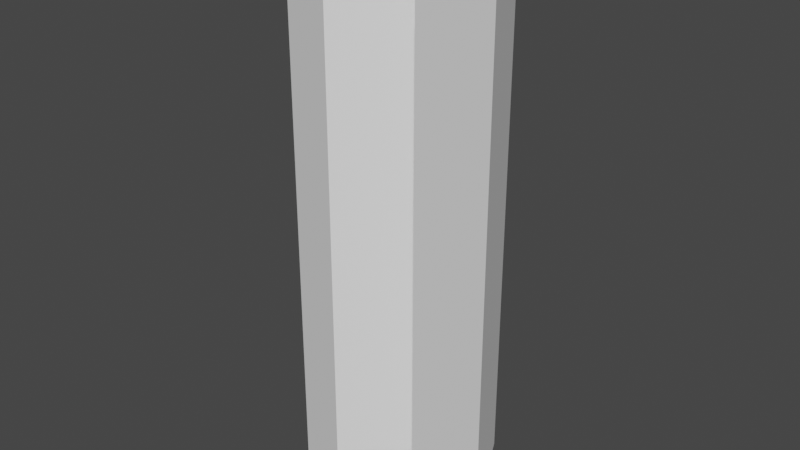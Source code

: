 # Source: Papel.blend  (saved by Blender 3.6.13; exported with 4.5.12 LTS)
import bpy
from mathutils import Matrix  # noqa: F401  (used for matrix-valued properties, if any)

bpy.ops.wm.read_factory_settings(use_empty=True)
scene = bpy.context.scene
scene.name = 'Scene'

# ---- collections
col_collection = bpy.data.collections.new('Collection'); scene.collection.children.link(col_collection)

# ---- materials (node trees are filled in below, after node groups)
mat_material = bpy.data.materials.new('Material')
mat_material.alpha_threshold = 0.0
mat_material.use_transparent_shadow = False
mat_material.roughness = 0.5
mat_material.line_color = (0.0, 0.0, 0.0, 1.0)
mat_material_001 = bpy.data.materials.new('Material.001')
mat_material_001.use_transparent_shadow = False

# ---- material node trees
mat_material.use_nodes = True; mat_material.node_tree.nodes.clear()
_N = mat_material.node_tree.nodes; _L = mat_material.node_tree.links
n0 = _N.new('ShaderNodeOutputMaterial'); n0.name = 'Material Output'; n0.location = (300, 300)
n1 = _N.new('ShaderNodeBsdfPrincipled'); n1.name = 'Principled BSDF'; n1.location = (10, 300)
n1.distribution = 'GGX'
n1.subsurface_method = 'RANDOM_WALK_SKIN'
n1.inputs[0].default_value = (1.0, 1.0, 1.0, 1.0)
n1.inputs[2].default_value = 1.0
n1.inputs[3].default_value = 1.45
n1.inputs[27].default_value = (0.0, 0.0, 0.0, 1.0)
n1.inputs[28].default_value = 1.0
_L.new(n1.outputs[0], n0.inputs[0])
n0.is_active_output = True
mat_material_001.use_nodes = True; mat_material_001.node_tree.nodes.clear()
_N = mat_material_001.node_tree.nodes; _L = mat_material_001.node_tree.links
n0 = _N.new('ShaderNodeBsdfPrincipled'); n0.name = 'Principled BSDF'; n0.location = (10, 300)
n0.distribution = 'GGX'
n0.subsurface_method = 'RANDOM_WALK_SKIN'
n0.inputs[0].default_value = (0.8, 0.5517, 0.3008, 1.0)
n0.inputs[2].default_value = 1.0
n0.inputs[3].default_value = 1.45
n0.inputs[27].default_value = (0.0, 0.0, 0.0, 1.0)
n0.inputs[28].default_value = 1.0
n1 = _N.new('ShaderNodeOutputMaterial'); n1.name = 'Material Output'; n1.location = (300, 300)
_L.new(n0.outputs[0], n1.inputs[0])
n1.is_active_output = True

# ---- world
world_world = bpy.data.worlds.new('World'); scene.world = world_world
world_world.use_nodes = True; world_world.node_tree.nodes.clear()
_N = world_world.node_tree.nodes; _L = world_world.node_tree.links
n0 = _N.new('ShaderNodeOutputWorld'); n0.name = 'World Output'; n0.location = (300, 300)
n1 = _N.new('ShaderNodeBackground'); n1.name = 'Background'; n1.location = (10, 300)
n1.inputs[0].default_value = (0.05088, 0.05088, 0.05088, 1.0)
_L.new(n1.outputs[0], n0.inputs[0])
n0.is_active_output = True
world_world.color = (0.05088, 0.05088, 0.05088)
world_world.use_sun_shadow = False
world_world.sun_shadow_jitter_overblur = 0.0

# ---- meshes
me_cube = bpy.data.meshes.new('Cube')
me_cube.from_pydata([(0.8536, 0.8536, 1.0), (0.8536, 0.8536, -1.0), (0.8536, -0.8536, 1.0), (0.8536, -0.8536, -1.0), (-0.8536, 0.8536, 1.0), (-0.8536, 0.8536, -1.0), (-0.8536, -0.8536, 1.0), (-0.8536, -0.8536, -1.0), (5.276e-08, 1.207, -1.0), (-1.055e-07, -1.207, 1.0), (-5.276e-08, -1.207, -1.0), (1.055e-07, 1.207, 1.0), (-1.207, 5.276e-08, -1.0), (1.207, -1.055e-07, 1.0), (-1.207, 1.055e-07, 1.0), (1.207, -5.276e-08, -1.0), (0.3508, 0.3508, -1.0), (0.3508, 0.3508, 1.0), (0.3508, -0.3508, 1.0), (0.3508, -0.3508, -1.0), (-0.3508, 0.3508, 1.0), (-0.3508, 0.3508, -1.0), (-0.3508, -0.3508, 1.0), (-0.3508, -0.3508, -1.0), (8.962e-09, 0.4961, -1.0), (-3.252e-08, -0.4961, 1.0), (-8.962e-09, -0.4961, -1.0), (3.252e-08, 0.4961, 1.0), (-0.4961, 8.962e-09, -1.0), (0.4961, -3.252e-08, 1.0), (-0.4961, 3.252e-08, 1.0), (0.4961, -8.962e-09, -1.0), (0.2735, 0.2735, -1.0), (0.2735, 0.2735, 1.0), (0.2735, -0.2735, 1.0), (0.2735, -0.2735, -1.0), (-0.2735, 0.2735, 1.0), (-0.2735, 0.2735, -1.0), (-0.2735, -0.2735, 1.0), (-0.2735, -0.2735, -1.0), (2.223e-09, 0.3867, -1.0), (-2.579e-08, -0.3867, 1.0), (-2.223e-09, -0.3867, -1.0), (2.579e-08, 0.3867, 1.0), (-0.3867, 2.223e-09, -1.0), (0.3867, -2.579e-08, 1.0), (-0.3867, 2.579e-08, 1.0), (0.3867, -2.223e-09, -1.0), (0.8536, 0.8536, 1.0), (0.8536, 0.8536, -1.0), (1.055e-07, 1.207, 1.0), (5.276e-08, 1.207, -1.0), (0.8536, 0.8536, 1.0), (0.8536, 0.8536, -1.0), (1.055e-07, 1.207, 1.0), (5.276e-08, 1.207, -1.0), (1.466, -0.3863, 1.0), (1.466, -0.3863, -1.0), (1.466, -1.603, 1.0), (1.466, -1.603, -1.0)], [], [(26, 19, 35, 42), (10, 7, 6, 9), (12, 5, 4, 14), (25, 22, 38, 41), (15, 3, 2, 13), (11, 8, 51, 50), (5, 8, 11, 4), (20, 27, 43, 36), (3, 10, 9, 2), (23, 26, 42, 39), (19, 31, 47, 35), (18, 25, 41, 34), (1, 15, 13, 0), (22, 30, 46, 38), (7, 12, 14, 6), (29, 18, 34, 45), (13, 2, 18, 29), (6, 14, 30, 22), (12, 7, 23, 28), (4, 11, 27, 20), (10, 3, 19, 26), (3, 15, 31, 19), (8, 5, 21, 24), (14, 4, 20, 30), (11, 0, 17, 27), (15, 1, 16, 31), (1, 8, 24, 16), (5, 12, 28, 21), (2, 9, 25, 18), (9, 6, 22, 25), (0, 13, 29, 17), (7, 10, 26, 23), (47, 45, 34, 35), (32, 33, 45, 47), (35, 34, 41, 42), (44, 46, 36, 37), (42, 41, 38, 39), (37, 36, 43, 40), (39, 38, 46, 44), (40, 43, 33, 32), (24, 21, 37, 40), (30, 20, 36, 46), (28, 23, 39, 44), (27, 17, 33, 43), (21, 28, 44, 37), (31, 16, 32, 47), (17, 29, 45, 33), (16, 24, 40, 32), (51, 49, 53, 55), (8, 1, 49, 51), (0, 11, 50, 48), (1, 0, 48, 49), (55, 53, 52, 54), (49, 48, 52, 53), (50, 51, 55, 54), (48, 50, 54, 52), (53, 52, 56, 57), (57, 56, 58, 59)])
me_cube.polygons.foreach_set('material_index', [1, 0, 0, 1, 0, 0, 0, 1, 0, 1, 1, 1, 0, 1, 0, 1, 0, 0, 0, 0, 0, 0, 0, 0, 0, 0, 0, 0, 0, 0, 0, 0, 1, 1, 1, 1, 1, 1, 1, 1, 1, 1, 1, 1, 1, 1, 1, 1, 0, 0, 0, 0, 0, 0, 0, 0, 0, 0])
_uv = me_cube.uv_layers.new(name='UVMap')
_uv.uv.foreach_set('vector', [0.375, 0.875, 0.375, 0.75, 0.375, 0.75, 0.375, 0.875, 0.375, 0.875, 0.375, 1.0, 0.625, 1.0, 0.625, 0.875, 0.375, 0.125, 0.375, 0.25, 0.625, 0.25, 0.625, 0.125, 0.625, 0.875, 0.625, 1.0, 0.625, 1.0, 0.625, 0.875, 0.375, 0.625, 0.375, 0.75, 0.625, 0.75, 0.625, 0.625, 0.625, 0.375, 0.375, 0.375, 0.375, 0.375, 0.625, 0.375, 0.375, 0.25, 0.375, 0.375, 0.625, 0.375, 0.625, 0.25, 0.625, 0.25, 0.625, 0.375, 0.625, 0.375, 0.625, 0.25, 0.375, 0.75, 0.375, 0.875, 0.625, 0.875, 0.625, 0.75, 0.375, 1.0, 0.375, 0.875, 0.375, 0.875, 0.375, 1.0, 0.375, 0.75, 0.375, 0.625, 0.375, 0.625, 0.375, 0.75, 0.625, 0.75, 0.625, 0.875, 0.625, 0.875, 0.625, 0.75, 0.375, 0.5, 0.375, 0.625, 0.625, 0.625, 0.625, 0.5, 0.625, 0.0, 0.625, 0.125, 0.625, 0.125, 0.625, 0.0, 0.375, 0.0, 0.375, 0.125, 0.625, 0.125, 0.625, 0.0, 0.625, 0.625, 0.625, 0.75, 0.625, 0.75, 0.625, 0.625, 0.625, 0.625, 0.625, 0.75, 0.625, 0.75, 0.625, 0.625, 0.625, 0.0, 0.625, 0.125, 0.625, 0.125, 0.625, 0.0, 0.375, 0.125, 0.375, 0.0, 0.375, 0.0, 0.375, 0.125, 0.625, 0.25, 0.625, 0.375, 0.625, 0.375, 0.625, 0.25, 0.375, 0.875, 0.375, 0.75, 0.375, 0.75, 0.375, 0.875, 0.375, 0.75, 0.375, 0.625, 0.375, 0.625, 0.375, 0.75, 0.375, 0.375, 0.375, 0.25, 0.375, 0.25, 0.375, 0.375, 0.625, 0.125, 0.625, 0.25, 0.625, 0.25, 0.625, 0.125, 0.625, 0.375, 0.625, 0.5, 0.625, 0.5, 0.625, 0.375, 0.375, 0.625, 0.375, 0.5, 0.375, 0.5, 0.375, 0.625, 0.375, 0.5, 0.375, 0.375, 0.375, 0.375, 0.375, 0.5, 0.375, 0.25, 0.375, 0.125, 0.375, 0.125, 0.375, 0.25, 0.625, 0.75, 0.625, 0.875, 0.625, 0.875, 0.625, 0.75, 0.625, 0.875, 0.625, 1.0, 0.625, 1.0, 0.625, 0.875, 0.625, 0.5, 0.625, 0.625, 0.625, 0.625, 0.625, 0.5, 0.375, 1.0, 0.375, 0.875, 0.375, 0.875, 0.375, 1.0, 0.375, 0.625, 0.625, 0.625, 0.625, 0.75, 0.375, 0.75, 0.375, 0.5, 0.625, 0.5, 0.625, 0.625, 0.375, 0.625, 0.375, 0.75, 0.625, 0.75, 0.625, 0.875, 0.375, 0.875, 0.375, 0.125, 0.625, 0.125, 0.625, 0.25, 0.375, 0.25, 0.375, 0.875, 0.625, 0.875, 0.625, 1.0, 0.375, 1.0, 0.375, 0.25, 0.625, 0.25, 0.625, 0.375, 0.375, 0.375, 0.375, 0.0, 0.625, 0.0, 0.625, 0.125, 0.375, 0.125, 0.375, 0.375, 0.625, 0.375, 0.625, 0.5, 0.375, 0.5, 0.375, 0.375, 0.375, 0.25, 0.375, 0.25, 0.375, 0.375, 0.625, 0.125, 0.625, 0.25, 0.625, 0.25, 0.625, 0.125, 0.375, 0.125, 0.375, 0.0, 0.375, 0.0, 0.375, 0.125, 0.625, 0.375, 0.625, 0.5, 0.625, 0.5, 0.625, 0.375, 0.375, 0.25, 0.375, 0.125, 0.375, 0.125, 0.375, 0.25, 0.375, 0.625, 0.375, 0.5, 0.375, 0.5, 0.375, 0.625, 0.625, 0.5, 0.625, 0.625, 0.625, 0.625, 0.625, 0.5, 0.375, 0.5, 0.375, 0.375, 0.375, 0.375, 0.375, 0.5, 0.375, 0.375, 0.375, 0.5, 0.375, 0.5, 0.375, 0.375, 0.375, 0.375, 0.375, 0.5, 0.375, 0.5, 0.375, 0.375, 0.625, 0.5, 0.625, 0.375, 0.625, 0.375, 0.625, 0.5, 0.375, 0.5, 0.625, 0.5, 0.625, 0.5, 0.375, 0.5, 0.375, 0.375, 0.375, 0.5, 0.625, 0.5, 0.625, 0.375, 0.375, 0.5, 0.625, 0.5, 0.625, 0.5, 0.375, 0.5, 0.625, 0.375, 0.375, 0.375, 0.375, 0.375, 0.625, 0.375, 0.625, 0.5, 0.625, 0.375, 0.625, 0.375, 0.625, 0.5, 0.375, 0.5, 0.625, 0.5, 0.625, 0.5, 0.375, 0.5, 0.375, 0.5, 0.625, 0.5, 0.625, 0.5, 0.375, 0.5])
me_cube.materials.append(mat_material)
me_cube.materials.append(mat_material_001)
me_cube.use_mirror_vertex_groups = False
me_cube.update()

# ---- objects
ob_cube = bpy.data.objects.new('Cube', me_cube)

# ---- transforms, parenting, visibility, modifiers, constraints
ob_cube.location = (0.0, 0.0, 0.0)
ob_cube.scale = (1.0, 1.0, 3.382)
ob_cube.lock_rotations_4d = False
ob_cube.empty_display_type = 'ARROWS'
ob_cube.lineart.crease_threshold = 0.0

# ---- collection membership
col_collection.objects.link(ob_cube)

# ---- scene / render settings (as saved in the file)
scene.frame_start = 1; scene.frame_end = 250; scene.frame_set(1)
scene.render.engine = 'BLENDER_EEVEE_NEXT'
scene.cycles.sampling_pattern = 'TABULATED_SOBOL'
scene.view_settings.view_transform = 'Filmic'
bpy.context.view_layer.update()

# ---- added for rendering (the .blend has no active camera and no usable light): camera, sun
cam_auto = bpy.data.cameras.new('AutoCamera')
cam_auto.lens = 50.0
cam_auto.sensor_width = 36.0
cam_auto.clip_end = 1000.0
ob_auto_camera = bpy.data.objects.new('AutoCamera', cam_auto)
scene.collection.objects.link(ob_auto_camera)
ob_auto_camera.location = (7.34323, -8.8545, 5.77113)
ob_auto_camera.rotation_euler = (1.09748, -7.21219e-08, 0.694738)
scene.camera = ob_auto_camera
light_auto_sun = bpy.data.lights.new('AutoSun', 'SUN')
light_auto_sun.energy = 3.0
light_auto_sun.angle = 0.0523599
ob_auto_sun = bpy.data.objects.new('AutoSun', light_auto_sun)
scene.collection.objects.link(ob_auto_sun)
ob_auto_sun.rotation_euler = (0.872665, 0.174533, 0.523599)
bpy.context.view_layer.update()
